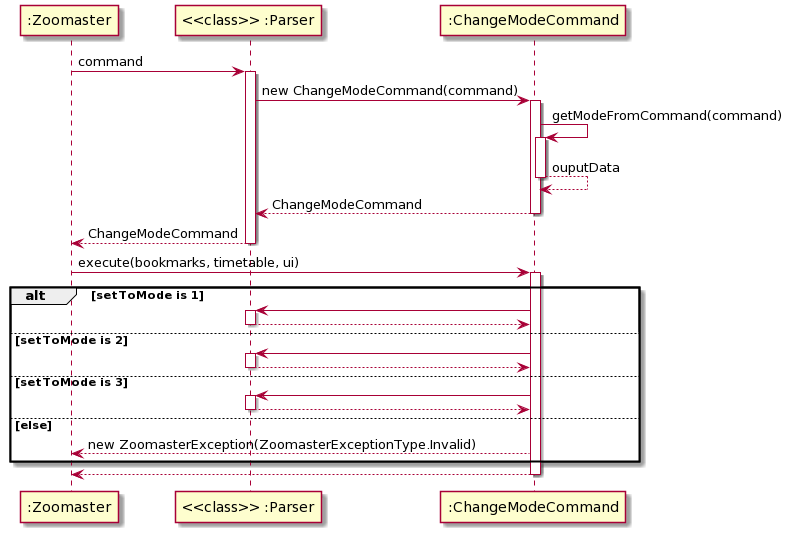

The diagram above was rendered by PlantUML. Its source (embedded in the PNG):
@startuml
":Zoomaster" -> "<<class>> :Parser": command
activate "<<class>> :Parser" 

"<<class>> :Parser" -> ":ChangeModeCommand" : new ChangeModeCommand(command)
activate ":ChangeModeCommand" 

":ChangeModeCommand" -> ":ChangeModeCommand" : getModeFromCommand(command)
activate ":ChangeModeCommand" 
return ouputData
":ChangeModeCommand" --> "<<class>> :Parser": ChangeModeCommand
deactivate ":ChangeModeCommand" 

"<<class>> :Parser" --> ":Zoomaster": ChangeModeCommand
deactivate "<<class>> :Parser" 

":Zoomaster" -> ":ChangeModeCommand": execute(bookmarks, timetable, ui)
activate ":ChangeModeCommand" 

alt setToMode is 1

":ChangeModeCommand" -> "<<class>> :Parser" 
activate "<<class>> :Parser" 

"<<class>> :Parser" --> ":ChangeModeCommand" 
deactivate "<<class>> :Parser" 

else setToMode is 2

":ChangeModeCommand" -> "<<class>> :Parser" 
activate "<<class>> :Parser" 
"<<class>> :Parser" --> ":ChangeModeCommand" 
deactivate "<<class>> :Parser" 

else setToMode is 3

":ChangeModeCommand" -> "<<class>> :Parser" 
activate "<<class>> :Parser" 
"<<class>> :Parser" --> ":ChangeModeCommand" 
deactivate "<<class>> :Parser" 

else else

":ChangeModeCommand" --> ":Zoomaster": new ZoomasterException(ZoomasterExceptionType.Invalid)

end

":ChangeModeCommand" --> ":Zoomaster" 
deactivate ":ChangeModeCommand"
@enduml